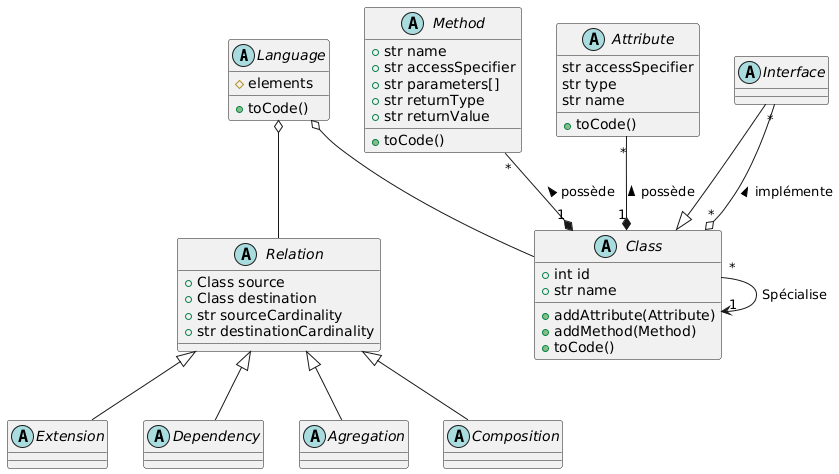

The diagram above was rendered by PlantUML. Its source (embedded in the PNG):
@startuml
abstract class Language {
  #elements
  +toCode()
}

abstract class Relation {
  +Class source
  +Class destination
  +str sourceCardinality
  +str destinationCardinality
}

abstract class Extension {

}
abstract class Dependency {}
abstract class Agregation {}
abstract class Composition {}

abstract class Class {
  +int id
  +str name
  +addAttribute(Attribute)
  +addMethod(Method)
  +toCode()
}

abstract class Method {
  +str name
  +str accessSpecifier
  +str parameters[]
  +str returnType
  +str returnValue
  +toCode()
}

abstract class Attribute {
  str accessSpecifier
  str type
  str name
  +toCode()
}

abstract class Interface {
}

Interface --|> Class

Attribute "*" --* "1" Class : < possède
Method "*" --* "1" Class : < possède
Interface "*" --o "*" Class : implémente <
Class "*" --> "1" Class : Spécialise

Relation <|-- Extension
Relation <|-- Dependency
Relation <|-- Agregation
Relation <|-- Composition


Language o-- Relation
Language o-- Class
@enduml